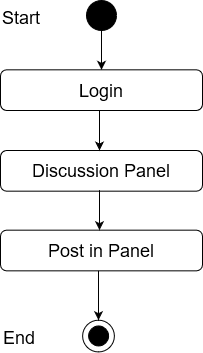

The diagram above was exported from draw.io. Its source (the exported page's mxGraphModel, read from the mxfile embedded in the PNG):
<mxGraphModel dx="868" dy="400" grid="1" gridSize="10" guides="1" tooltips="1" connect="1" arrows="1" fold="1" page="1" pageScale="1" pageWidth="850" pageHeight="1100" math="0" shadow="0">
  <root>
    <mxCell id="0" />
    <mxCell id="1" parent="0" />
    <mxCell id="_88_vjizlYBecvex9Yx4-1" value="" style="edgeStyle=orthogonalEdgeStyle;rounded=0;orthogonalLoop=1;jettySize=auto;html=1;entryX=0.5;entryY=0;entryDx=0;entryDy=0;" parent="1" source="_88_vjizlYBecvex9Yx4-2" target="_88_vjizlYBecvex9Yx4-12" edge="1">
      <mxGeometry relative="1" as="geometry">
        <mxPoint x="420" y="98" as="targetPoint" />
      </mxGeometry>
    </mxCell>
    <mxCell id="_88_vjizlYBecvex9Yx4-2" value="" style="ellipse;whiteSpace=wrap;html=1;aspect=fixed;fillColor=#000000;" parent="1" vertex="1">
      <mxGeometry x="405" y="40" width="30" height="30" as="geometry" />
    </mxCell>
    <mxCell id="_88_vjizlYBecvex9Yx4-9" value="Success" style="text;html=1;strokeColor=none;fillColor=none;align=center;verticalAlign=middle;whiteSpace=wrap;rounded=0;" parent="1" vertex="1">
      <mxGeometry x="440" y="140" as="geometry" />
    </mxCell>
    <mxCell id="_88_vjizlYBecvex9Yx4-11" value="&lt;font style=&quot;font-size: 18px&quot;&gt;Discussion Panel&lt;/font&gt; " style="rounded=1;whiteSpace=wrap;html=1;fillColor=#FFFFFF;" parent="1" vertex="1">
      <mxGeometry x="319" y="190" width="202" height="40.67" as="geometry" />
    </mxCell>
    <mxCell id="_88_vjizlYBecvex9Yx4-12" value="&lt;font style=&quot;font-size: 18px&quot;&gt;Login&lt;br&gt;&lt;/font&gt;" style="rounded=1;whiteSpace=wrap;html=1;fillColor=#FFFFFF;" parent="1" vertex="1">
      <mxGeometry x="319" y="109.33000000000001" width="202" height="40.67" as="geometry" />
    </mxCell>
    <mxCell id="_88_vjizlYBecvex9Yx4-14" value="" style="endArrow=classic;html=1;exitX=0.5;exitY=1;exitDx=0;exitDy=0;entryX=0.5;entryY=0;entryDx=0;entryDy=0;" parent="1" edge="1">
      <mxGeometry width="50" height="50" relative="1" as="geometry">
        <mxPoint x="418" y="150" as="sourcePoint" />
        <mxPoint x="418" y="190" as="targetPoint" />
      </mxGeometry>
    </mxCell>
    <mxCell id="oCegCSHgLFIlBn2mEsOI-7" value="&lt;font style=&quot;font-size: 18px&quot;&gt;Start&lt;/font&gt;" style="text;whiteSpace=wrap;html=1;" parent="1" vertex="1">
      <mxGeometry x="319" y="40" width="130" height="30" as="geometry" />
    </mxCell>
    <mxCell id="oCegCSHgLFIlBn2mEsOI-8" value="&lt;div&gt;&lt;font style=&quot;font-size: 18px&quot;&gt;Post in Panel&lt;/font&gt;&lt;/div&gt;" style="rounded=1;whiteSpace=wrap;html=1;fillColor=#FFFFFF;" parent="1" vertex="1">
      <mxGeometry x="319" y="269.67" width="202" height="40.67" as="geometry" />
    </mxCell>
    <mxCell id="oCegCSHgLFIlBn2mEsOI-9" value="" style="endArrow=classic;html=1;exitX=0.5;exitY=1;exitDx=0;exitDy=0;entryX=0.5;entryY=0;entryDx=0;entryDy=0;" parent="1" edge="1">
      <mxGeometry width="50" height="50" relative="1" as="geometry">
        <mxPoint x="418" y="229.67000000000002" as="sourcePoint" />
        <mxPoint x="418" y="269.67" as="targetPoint" />
      </mxGeometry>
    </mxCell>
    <mxCell id="oCegCSHgLFIlBn2mEsOI-10" value="" style="ellipse;whiteSpace=wrap;html=1;aspect=fixed;fillColor=#FFFFFF;" parent="1" vertex="1">
      <mxGeometry x="401.11" y="359.6700000000001" width="31.78" height="31.78" as="geometry" />
    </mxCell>
    <mxCell id="oCegCSHgLFIlBn2mEsOI-11" value="" style="ellipse;whiteSpace=wrap;html=1;aspect=fixed;fillColor=#000000;" parent="1" vertex="1">
      <mxGeometry x="407.11" y="365.45000000000005" width="20" height="20" as="geometry" />
    </mxCell>
    <mxCell id="oCegCSHgLFIlBn2mEsOI-12" value="" style="endArrow=classic;html=1;entryX=0.5;entryY=0;entryDx=0;entryDy=0;exitX=0.5;exitY=1;exitDx=0;exitDy=0;" parent="1" edge="1">
      <mxGeometry width="50" height="50" relative="1" as="geometry">
        <mxPoint x="417" y="310.3400000000001" as="sourcePoint" />
        <mxPoint x="417.0000000000002" y="359.67" as="targetPoint" />
      </mxGeometry>
    </mxCell>
    <mxCell id="oCegCSHgLFIlBn2mEsOI-15" value="&lt;font style=&quot;font-size: 18px&quot;&gt;End&lt;/font&gt;" style="text;whiteSpace=wrap;html=1;" parent="1" vertex="1">
      <mxGeometry x="320" y="359.6700000000001" width="130" height="30" as="geometry" />
    </mxCell>
  </root>
</mxGraphModel>